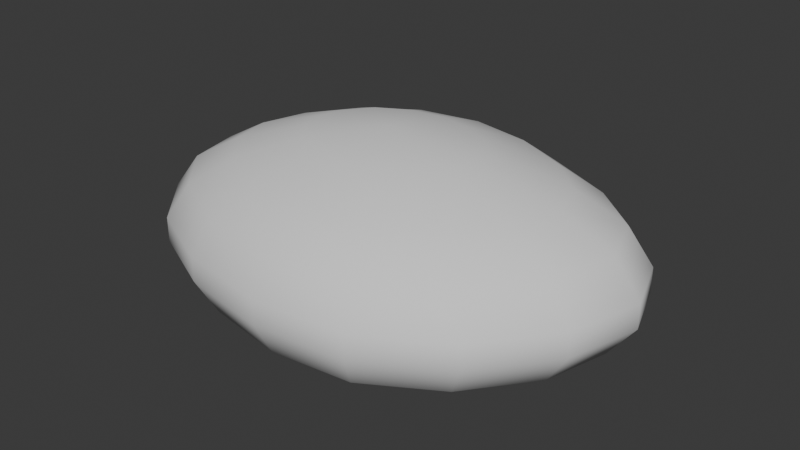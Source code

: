 # Source: shroom3.blend  (saved by Blender 4.3.34; exported with 4.5.12 LTS)
import bpy
from mathutils import Matrix  # noqa: F401  (used for matrix-valued properties, if any)

bpy.ops.wm.read_factory_settings(use_empty=True)
scene = bpy.context.scene
scene.name = 'Scene'

# ---- collections
col_collection = bpy.data.collections.new('Collection'); scene.collection.children.link(col_collection)

# ---- world
world_world = bpy.data.worlds.new('World'); scene.world = world_world
world_world.use_nodes = True; world_world.node_tree.nodes.clear()
_N = world_world.node_tree.nodes; _L = world_world.node_tree.links
n0 = _N.new('ShaderNodeOutputWorld'); n0.name = 'World Output'; n0.location = (300, 300)
n1 = _N.new('ShaderNodeBackground'); n1.name = 'Background'; n1.location = (10, 300)
n1.inputs[0].default_value = (0.05088, 0.05088, 0.05088, 1.0)
_L.new(n1.outputs[0], n0.inputs[0])
n0.is_active_output = True
world_world.color = (0.05088, 0.05088, 0.05088)
world_world.sun_shadow_jitter_overblur = 0.0

# ---- meshes
me_sphere_001 = bpy.data.meshes.new('Sphere.001')
me_sphere_001.from_pydata([(0.003307, 0.1043, 0.02992), (0.003307, 0.1043, -0.02991), (0.001808, 0.04426, -0.052), (0.0228, 0.041, 0.06176), (0.04137, 0.07396, 0.04747), (0.0531, 0.09458, 0.02992), (0.0531, 0.09458, -0.02992), (0.04137, 0.07396, -0.04425), (0.0228, 0.041, -0.05222), (0.04117, 0.03242, 0.06176), (0.07544, 0.05842, 0.04714), (0.09731, 0.07383, 0.02992), (0.09731, 0.07383, -0.02992), (0.07544, 0.05842, -0.04484), (0.04117, 0.03242, -0.05274), (0.05387, 0.01936, 0.06176), (0.09955, 0.03672, 0.04687), (0.1292, 0.04664, 0.02992), (0.1292, 0.04664, -0.02992), (0.09955, 0.03672, -0.04515), (0.05387, 0.01936, -0.05321), (0.05852, 0.003128, 0.06176), (0.1088, 0.009346, 0.04682), (0.141, 0.01212, 0.02992), (0.141, 0.01212, -0.02992), (0.1088, 0.009346, -0.04517), (0.05852, 0.003128, -0.05335), (0.05413, -0.01421, 0.06176), (0.1005, -0.02258, 0.04694), (0.1298, -0.02888, 0.02992), (0.1298, -0.02888, -0.02992), (0.1005, -0.02258, -0.0451), (0.05413, -0.01421, -0.0531), (0.04143, -0.02965, 0.06176), (0.07643, -0.05305, 0.04719), (0.09853, -0.06861, 0.02992), (0.09853, -0.06861, -0.02992), (0.07643, -0.05305, -0.04475), (0.04143, -0.02965, -0.05264), (0.02266, -0.03995, 0.06176), (0.04157, -0.07344, 0.04742), (0.05365, -0.09537, 0.02992), (0.05365, -0.09537, -0.02992), (0.04157, -0.07344, -0.04427), (0.02266, -0.03995, -0.05219), (0.001074, -0.04294, 0.06176), (0.001675, -0.07835, 0.04764), (0.001811, -0.1012, 0.02992), (0.001811, -0.1012, -0.02989), (0.001675, -0.07835, -0.04387), (0.001074, -0.04294, -0.05195), (0.0007298, 0.0003738, -0.05413), (0.0007298, 0.0003738, 0.06908), (-0.02051, -0.03921, 0.06176), (-0.03848, -0.07119, 0.04755), (-0.05063, -0.09186, 0.02992), (-0.05063, -0.09186, -0.02992), (-0.03848, -0.07119, -0.04408), (-0.02051, -0.03921, -0.0521), (-0.03879, -0.0299, 0.06176), (-0.07209, -0.05454, 0.04723), (-0.09415, -0.0709, 0.02992), (-0.09415, -0.0709, -0.02992), (-0.07209, -0.05454, -0.04468), (-0.03879, -0.0299, -0.05256), (-0.05079, -0.01653, 0.06176), (-0.09319, -0.03139, 0.04704), (-0.122, -0.03998, 0.02992), (-0.122, -0.03998, -0.02992), (-0.09319, -0.03139, -0.04502), (-0.05079, -0.01653, -0.05299), (-0.05439, -0.001086, 0.06176), (-0.09873, -0.004954, 0.04706), (-0.1292, -0.005425, 0.02992), (-0.1292, -0.005425, -0.02992), (-0.09873, -0.004954, -0.04503), (-0.05439, -0.001086, -0.05308), (-0.0497, 0.01531, 0.06176), (-0.08986, 0.02321, 0.04726), (-0.1172, 0.02997, 0.02992), (-0.1172, 0.02997, -0.02992), (-0.08986, 0.02321, -0.04479), (-0.0497, 0.01531, -0.05284), (-0.0376, 0.03037, 0.06176), (-0.06871, 0.05176, 0.04747), (-0.09004, 0.06556, 0.02992), (-0.09004, 0.06556, -0.02992), (-0.06871, 0.05176, -0.0444), (-0.0376, 0.03037, -0.05246), (-0.01942, 0.04067, 0.06176), (-0.03653, 0.07343, 0.04753), (-0.04842, 0.09423, 0.02992), (-0.04842, 0.09423, -0.02992), (-0.03653, 0.07343, -0.04411), (-0.01942, 0.04067, -0.05211), (0.001808, 0.04426, 0.06176), (0.002925, 0.08077, 0.04756), (0.002925, 0.08077, -0.044), (0.003307, 0.1165, -0.00784), (0.003307, 0.1165, 0.00784), (0.05915, 0.1051, 0.00784), (0.05915, 0.1051, -0.00784), (0.1084, 0.08099, 0.00784), (0.1084, 0.08099, -0.00784), (0.1443, 0.05077, 0.00784), (0.1443, 0.05077, -0.00784), (0.1578, 0.01228, 0.00784), (0.1578, 0.01228, -0.00784), (0.1447, -0.03339, 0.00784), (0.1447, -0.03339, -0.00784), (0.1097, -0.0776, 0.00784), (0.1097, -0.0776, -0.00784), (0.05997, -0.1068, 0.00784), (0.05997, -0.1068, -0.00784), (0.001638, -0.1128, 0.00784), (0.001638, -0.1128, -0.00784), (-0.05723, -0.1025, 0.00784), (-0.05723, -0.1025, -0.00784), (-0.106, -0.07953, 0.00784), (-0.106, -0.07953, -0.00784), (-0.1379, -0.04393, 0.00784), (-0.1379, -0.04393, -0.00784), (-0.1463, -0.004674, 0.00784), (-0.1463, -0.004674, -0.00784), (-0.1327, 0.03482, 0.00784), (-0.1327, 0.03482, -0.00784), (-0.1026, 0.07391, 0.00784), (-0.1026, 0.07391, -0.00784), (-0.05514, 0.105, 0.00784), (-0.05514, 0.105, -0.00784)], [], [(100, 5, 11, 102), (0, 96, 4, 5), (95, 52, 3), (51, 2, 8), (97, 1, 6, 7), (92, 129, 98, 1), (96, 95, 3, 4), (2, 97, 7, 8), (51, 8, 14), (7, 6, 12, 13), (6, 101, 103, 12), (4, 3, 9, 10), (8, 7, 13, 14), (102, 11, 17, 104), (5, 4, 10, 11), (3, 52, 9), (10, 9, 15, 16), (14, 13, 19, 20), (104, 17, 23, 106), (11, 10, 16, 17), (9, 52, 15), (51, 14, 20), (13, 12, 18, 19), (12, 103, 105, 18), (20, 19, 25, 26), (106, 23, 29, 108), (17, 16, 22, 23), (15, 52, 21), (51, 20, 26), (19, 18, 24, 25), (18, 105, 107, 24), (16, 15, 21, 22), (21, 52, 27), (51, 26, 32), (25, 24, 30, 31), (24, 107, 109, 30), (22, 21, 27, 28), (26, 25, 31, 32), (108, 29, 35, 110), (23, 22, 28, 29), (31, 30, 36, 37), (30, 109, 111, 36), (28, 27, 33, 34), (32, 31, 37, 38), (110, 35, 41, 112), (29, 28, 34, 35), (27, 52, 33), (51, 32, 38), (38, 37, 43, 44), (112, 41, 47, 114), (35, 34, 40, 41), (33, 52, 39), (51, 38, 44), (37, 36, 42, 43), (36, 111, 113, 42), (34, 33, 39, 40), (114, 47, 55, 116), (41, 40, 46, 47), (39, 52, 45), (51, 44, 50), (43, 42, 48, 49), (42, 113, 115, 48), (40, 39, 45, 46), (44, 43, 49, 50), (51, 50, 58), (49, 48, 56, 57), (48, 115, 117, 56), (46, 45, 53, 54), (50, 49, 57, 58), (116, 55, 61, 118), (47, 46, 54, 55), (45, 52, 53), (56, 117, 119, 62), (54, 53, 59, 60), (58, 57, 63, 64), (118, 61, 67, 120), (55, 54, 60, 61), (53, 52, 59), (51, 58, 64), (57, 56, 62, 63), (64, 63, 69, 70), (120, 67, 73, 122), (61, 60, 66, 67), (59, 52, 65), (51, 64, 70), (63, 62, 68, 69), (62, 119, 121, 68), (60, 59, 65, 66), (67, 66, 72, 73), (65, 52, 71), (51, 70, 76), (69, 68, 74, 75), (68, 121, 123, 74), (66, 65, 71, 72), (70, 69, 75, 76), (122, 73, 79, 124), (51, 76, 82), (75, 74, 80, 81), (74, 123, 125, 80), (72, 71, 77, 78), (76, 75, 81, 82), (124, 79, 85, 126), (73, 72, 78, 79), (71, 52, 77), (78, 77, 83, 84), (82, 81, 87, 88), (126, 85, 91, 128), (79, 78, 84, 85), (77, 52, 83), (51, 82, 88), (81, 80, 86, 87), (80, 125, 127, 86), (88, 87, 93, 94), (85, 84, 90, 91), (83, 52, 89), (51, 88, 94), (87, 86, 92, 93), (86, 127, 129, 92), (84, 83, 89, 90), (89, 52, 95), (51, 94, 2), (93, 92, 1, 97), (99, 0, 5, 100), (90, 89, 95, 96), (94, 93, 97, 2), (1, 98, 101, 6), (91, 90, 96, 0), (99, 100, 101, 98), (103, 101, 100, 102), (102, 104, 105, 103), (104, 106, 107, 105), (109, 107, 106, 108), (111, 109, 108, 110), (110, 112, 113, 111), (112, 114, 115, 113), (117, 115, 114, 116), (119, 117, 116, 118), (118, 120, 121, 119), (123, 121, 120, 122), (125, 123, 122, 124), (124, 126, 127, 125), (126, 128, 129, 127), (98, 129, 128, 99), (128, 91, 0, 99)])
me_sphere_001.polygons.foreach_set('use_smooth', [True] * 144)
_uv = me_sphere_001.uv_layers.new(name='UVMap')
_uv.uv.foreach_set('vector', [0.6875, 0.5335, 0.6875, 0.625, 0.625, 0.625, 0.625, 0.5335, 0.75, 0.625, 0.75, 0.75, 0.6875, 0.75, 0.6875, 0.625, 0.75, 0.875, 0.7187, 1.0, 0.6875, 0.875, 0.7188, 0.0, 0.75, 0.125, 0.6875, 0.125, 0.75, 0.25, 0.75, 0.375, 0.6875, 0.375, 0.6875, 0.25, 0.8125, 0.375, 0.8125, 0.4665, 0.75, 0.4665, 0.75, 0.375, 0.75, 0.75, 0.75, 0.875, 0.6875, 0.875, 0.6875, 0.75, 0.75, 0.125, 0.75, 0.25, 0.6875, 0.25, 0.6875, 0.125, 0.6562, 0.0, 0.6875, 0.125, 0.625, 0.125, 0.6875, 0.25, 0.6875, 0.375, 0.625, 0.375, 0.625, 0.25, 0.6875, 0.375, 0.6875, 0.4665, 0.625, 0.4665, 0.625, 0.375, 0.6875, 0.75, 0.6875, 0.875, 0.625, 0.875, 0.625, 0.75, 0.6875, 0.125, 0.6875, 0.25, 0.625, 0.25, 0.625, 0.125, 0.625, 0.5335, 0.625, 0.625, 0.5625, 0.625, 0.5625, 0.5335, 0.6875, 0.625, 0.6875, 0.75, 0.625, 0.75, 0.625, 0.625, 0.6875, 0.875, 0.6562, 1.0, 0.625, 0.875, 0.625, 0.75, 0.625, 0.875, 0.5625, 0.875, 0.5625, 0.75, 0.625, 0.125, 0.625, 0.25, 0.5625, 0.25, 0.5625, 0.125, 0.5625, 0.5335, 0.5625, 0.625, 0.5, 0.625, 0.5, 0.5335, 0.625, 0.625, 0.625, 0.75, 0.5625, 0.75, 0.5625, 0.625, 0.625, 0.875, 0.5938, 1.0, 0.5625, 0.875, 0.5938, 0.0, 0.625, 0.125, 0.5625, 0.125, 0.625, 0.25, 0.625, 0.375, 0.5625, 0.375, 0.5625, 0.25, 0.625, 0.375, 0.625, 0.4665, 0.5625, 0.4665, 0.5625, 0.375, 0.5625, 0.125, 0.5625, 0.25, 0.5, 0.25, 0.5, 0.125, 0.5, 0.5335, 0.5, 0.625, 0.4375, 0.625, 0.4375, 0.5335, 0.5625, 0.625, 0.5625, 0.75, 0.5, 0.75, 0.5, 0.625, 0.5625, 0.875, 0.5312, 1.0, 0.5, 0.875, 0.5312, 0.0, 0.5625, 0.125, 0.5, 0.125, 0.5625, 0.25, 0.5625, 0.375, 0.5, 0.375, 0.5, 0.25, 0.5625, 0.375, 0.5625, 0.4665, 0.5, 0.4665, 0.5, 0.375, 0.5625, 0.75, 0.5625, 0.875, 0.5, 0.875, 0.5, 0.75, 0.5, 0.875, 0.4687, 1.0, 0.4375, 0.875, 0.4687, 0.0, 0.5, 0.125, 0.4375, 0.125, 0.5, 0.25, 0.5, 0.375, 0.4375, 0.375, 0.4375, 0.25, 0.5, 0.375, 0.5, 0.4665, 0.4375, 0.4665, 0.4375, 0.375, 0.5, 0.75, 0.5, 0.875, 0.4375, 0.875, 0.4375, 0.75, 0.5, 0.125, 0.5, 0.25, 0.4375, 0.25, 0.4375, 0.125, 0.4375, 0.5335, 0.4375, 0.625, 0.375, 0.625, 0.375, 0.5335, 0.5, 0.625, 0.5, 0.75, 0.4375, 0.75, 0.4375, 0.625, 0.4375, 0.25, 0.4375, 0.375, 0.375, 0.375, 0.375, 0.25, 0.4375, 0.375, 0.4375, 0.4665, 0.375, 0.4665, 0.375, 0.375, 0.4375, 0.75, 0.4375, 0.875, 0.375, 0.875, 0.375, 0.75, 0.4375, 0.125, 0.4375, 0.25, 0.375, 0.25, 0.375, 0.125, 0.375, 0.5335, 0.375, 0.625, 0.3125, 0.625, 0.3125, 0.5335, 0.4375, 0.625, 0.4375, 0.75, 0.375, 0.75, 0.375, 0.625, 0.4375, 0.875, 0.4062, 1.0, 0.375, 0.875, 0.4062, 0.0, 0.4375, 0.125, 0.375, 0.125, 0.375, 0.125, 0.375, 0.25, 0.3125, 0.25, 0.3125, 0.125, 0.3125, 0.5335, 0.3125, 0.625, 0.25, 0.625, 0.25, 0.5335, 0.375, 0.625, 0.375, 0.75, 0.3125, 0.75, 0.3125, 0.625, 0.375, 0.875, 0.3437, 1.0, 0.3125, 0.875, 0.3437, 0.0, 0.375, 0.125, 0.3125, 0.125, 0.375, 0.25, 0.375, 0.375, 0.3125, 0.375, 0.3125, 0.25, 0.375, 0.375, 0.375, 0.4665, 0.3125, 0.4665, 0.3125, 0.375, 0.375, 0.75, 0.375, 0.875, 0.3125, 0.875, 0.3125, 0.75, 0.25, 0.5335, 0.25, 0.625, 0.1875, 0.625, 0.1875, 0.5335, 0.3125, 0.625, 0.3125, 0.75, 0.25, 0.75, 0.25, 0.625, 0.3125, 0.875, 0.2812, 1.0, 0.25, 0.875, 0.2812, 0.0, 0.3125, 0.125, 0.25, 0.125, 0.3125, 0.25, 0.3125, 0.375, 0.25, 0.375, 0.25, 0.25, 0.3125, 0.375, 0.3125, 0.4665, 0.25, 0.4665, 0.25, 0.375, 0.3125, 0.75, 0.3125, 0.875, 0.25, 0.875, 0.25, 0.75, 0.3125, 0.125, 0.3125, 0.25, 0.25, 0.25, 0.25, 0.125, 0.2187, 0.0, 0.25, 0.125, 0.1875, 0.125, 0.25, 0.25, 0.25, 0.375, 0.1875, 0.375, 0.1875, 0.25, 0.25, 0.375, 0.25, 0.4665, 0.1875, 0.4665, 0.1875, 0.375, 0.25, 0.75, 0.25, 0.875, 0.1875, 0.875, 0.1875, 0.75, 0.25, 0.125, 0.25, 0.25, 0.1875, 0.25, 0.1875, 0.125, 0.1875, 0.5335, 0.1875, 0.625, 0.125, 0.625, 0.125, 0.5335, 0.25, 0.625, 0.25, 0.75, 0.1875, 0.75, 0.1875, 0.625, 0.25, 0.875, 0.2187, 1.0, 0.1875, 0.875, 0.1875, 0.375, 0.1875, 0.4665, 0.125, 0.4665, 0.125, 0.375, 0.1875, 0.75, 0.1875, 0.875, 0.125, 0.875, 0.125, 0.75, 0.1875, 0.125, 0.1875, 0.25, 0.125, 0.25, 0.125, 0.125, 0.125, 0.5335, 0.125, 0.625, 0.0625, 0.625, 0.0625, 0.5335, 0.1875, 0.625, 0.1875, 0.75, 0.125, 0.75, 0.125, 0.625, 0.1875, 0.875, 0.1562, 1.0, 0.125, 0.875, 0.1562, 0.0, 0.1875, 0.125, 0.125, 0.125, 0.1875, 0.25, 0.1875, 0.375, 0.125, 0.375, 0.125, 0.25, 0.125, 0.125, 0.125, 0.25, 0.0625, 0.25, 0.0625, 0.125, 0.0625, 0.5335, 0.0625, 0.625, 0.0, 0.625, 0.0, 0.5335, 0.125, 0.625, 0.125, 0.75, 0.0625, 0.75, 0.0625, 0.625, 0.125, 0.875, 0.09375, 1.0, 0.0625, 0.875, 0.09375, 0.0, 0.125, 0.125, 0.0625, 0.125, 0.125, 0.25, 0.125, 0.375, 0.0625, 0.375, 0.0625, 0.25, 0.125, 0.375, 0.125, 0.4665, 0.0625, 0.4665, 0.0625, 0.375, 0.125, 0.75, 0.125, 0.875, 0.0625, 0.875, 0.0625, 0.75, 0.0625, 0.625, 0.0625, 0.75, 0.0, 0.75, 0.0, 0.625, 0.0625, 0.875, 0.03125, 1.0, 0.0, 0.875, 0.03125, 0.0, 0.0625, 0.125, 0.0, 0.125, 0.0625, 0.25, 0.0625, 0.375, 0.0, 0.375, 0.0, 0.25, 0.0625, 0.375, 0.0625, 0.4665, 0.0, 0.4665, 0.0, 0.375, 0.0625, 0.75, 0.0625, 0.875, 0.0, 0.875, 0.0, 0.75, 0.0625, 0.125, 0.0625, 0.25, 0.0, 0.25, 0.0, 0.125, 1.0, 0.5335, 1.0, 0.625, 0.9375, 0.625, 0.9375, 0.5335, 0.9687, 0.0, 1.0, 0.125, 0.9375, 0.125, 1.0, 0.25, 1.0, 0.375, 0.9375, 0.375, 0.9375, 0.25, 1.0, 0.375, 1.0, 0.4665, 0.9375, 0.4665, 0.9375, 0.375, 1.0, 0.75, 1.0, 0.875, 0.9375, 0.875, 0.9375, 0.75, 1.0, 0.125, 1.0, 0.25, 0.9375, 0.25, 0.9375, 0.125, 0.9375, 0.5335, 0.9375, 0.625, 0.875, 0.625, 0.875, 0.5335, 1.0, 0.625, 1.0, 0.75, 0.9375, 0.75, 0.9375, 0.625, 1.0, 0.875, 0.9687, 1.0, 0.9375, 0.875, 0.9375, 0.75, 0.9375, 0.875, 0.875, 0.875, 0.875, 0.75, 0.9375, 0.125, 0.9375, 0.25, 0.875, 0.25, 0.875, 0.125, 0.875, 0.5335, 0.875, 0.625, 0.8125, 0.625, 0.8125, 0.5335, 0.9375, 0.625, 0.9375, 0.75, 0.875, 0.75, 0.875, 0.625, 0.9375, 0.875, 0.9062, 1.0, 0.875, 0.875, 0.9062, 0.0, 0.9375, 0.125, 0.875, 0.125, 0.9375, 0.25, 0.9375, 0.375, 0.875, 0.375, 0.875, 0.25, 0.9375, 0.375, 0.9375, 0.4665, 0.875, 0.4665, 0.875, 0.375, 0.875, 0.125, 0.875, 0.25, 0.8125, 0.25, 0.8125, 0.125, 0.875, 0.625, 0.875, 0.75, 0.8125, 0.75, 0.8125, 0.625, 0.875, 0.875, 0.8437, 1.0, 0.8125, 0.875, 0.8437, 0.0, 0.875, 0.125, 0.8125, 0.125, 0.875, 0.25, 0.875, 0.375, 0.8125, 0.375, 0.8125, 0.25, 0.875, 0.375, 0.875, 0.4665, 0.8125, 0.4665, 0.8125, 0.375, 0.875, 0.75, 0.875, 0.875, 0.8125, 0.875, 0.8125, 0.75, 0.8125, 0.875, 0.7812, 1.0, 0.75, 0.875, 0.7812, 0.0, 0.8125, 0.125, 0.75, 0.125, 0.8125, 0.25, 0.8125, 0.375, 0.75, 0.375, 0.75, 0.25, 0.75, 0.5335, 0.75, 0.625, 0.6875, 0.625, 0.6875, 0.5335, 0.8125, 0.75, 0.8125, 0.875, 0.75, 0.875, 0.75, 0.75, 0.8125, 0.125, 0.8125, 0.25, 0.75, 0.25, 0.75, 0.125, 0.75, 0.375, 0.75, 0.4665, 0.6875, 0.4665, 0.6875, 0.375, 0.8125, 0.625, 0.8125, 0.75, 0.75, 0.75, 0.75, 0.625, 0.75, 0.5335, 0.6875, 0.5335, 0.6875, 0.4665, 0.75, 0.4665, 0.625, 0.4665, 0.6875, 0.4665, 0.6875, 0.5335, 0.625, 0.5335, 0.625, 0.5335, 0.5625, 0.5335, 0.5625, 0.4665, 0.625, 0.4665, 0.5625, 0.5335, 0.5, 0.5335, 0.5, 0.4665, 0.5625, 0.4665, 0.4375, 0.4665, 0.5, 0.4665, 0.5, 0.5335, 0.4375, 0.5335, 0.375, 0.4665, 0.4375, 0.4665, 0.4375, 0.5335, 0.375, 0.5335, 0.375, 0.5335, 0.3125, 0.5335, 0.3125, 0.4665, 0.375, 0.4665, 0.3125, 0.5335, 0.25, 0.5335, 0.25, 0.4665, 0.3125, 0.4665, 0.1875, 0.4665, 0.25, 0.4665, 0.25, 0.5335, 0.1875, 0.5335, 0.125, 0.4665, 0.1875, 0.4665, 0.1875, 0.5335, 0.125, 0.5335, 0.125, 0.5335, 0.0625, 0.5335, 0.0625, 0.4665, 0.125, 0.4665, 0.0, 0.4665, 0.0625, 0.4665, 0.0625, 0.5335, 0.0, 0.5335, 0.9375, 0.4665, 1.0, 0.4665, 1.0, 0.5335, 0.9375, 0.5335, 0.9375, 0.5335, 0.875, 0.5335, 0.875, 0.4665, 0.9375, 0.4665, 0.875, 0.5335, 0.8125, 0.5335, 0.8125, 0.4665, 0.875, 0.4665, 0.75, 0.4665, 0.8125, 0.4665, 0.8125, 0.5335, 0.75, 0.5335, 0.8125, 0.5335, 0.8125, 0.625, 0.75, 0.625, 0.75, 0.5335])
me_sphere_001.update()

# ---- objects
ob_shroom3 = bpy.data.objects.new('shroom3', me_sphere_001)

# ---- transforms, parenting, visibility, modifiers, constraints
ob_shroom3.location = (0.0, 0.0, 0.0)

# ---- collection membership
col_collection.objects.link(ob_shroom3)

# ---- scene / render settings (as saved in the file)
scene.frame_start = 1; scene.frame_end = 250; scene.frame_set(1)
scene.render.engine = 'BLENDER_EEVEE_NEXT'
bpy.context.view_layer.update()

# ---- added for rendering (the .blend has no active camera and no usable light): camera, sun
cam_auto = bpy.data.cameras.new('AutoCamera')
cam_auto.lens = 50.0
cam_auto.sensor_width = 36.0
cam_auto.clip_end = 1000.0
ob_auto_camera = bpy.data.objects.new('AutoCamera', cam_auto)
scene.collection.objects.link(ob_auto_camera)
ob_auto_camera.location = (0.376075, -0.442543, 0.303749)
ob_auto_camera.rotation_euler = (1.09748, -7.21219e-08, 0.694738)
scene.camera = ob_auto_camera
light_auto_sun = bpy.data.lights.new('AutoSun', 'SUN')
light_auto_sun.energy = 3.0
light_auto_sun.angle = 0.0523599
ob_auto_sun = bpy.data.objects.new('AutoSun', light_auto_sun)
scene.collection.objects.link(ob_auto_sun)
ob_auto_sun.rotation_euler = (0.872665, 0.174533, 0.523599)
bpy.context.view_layer.update()

